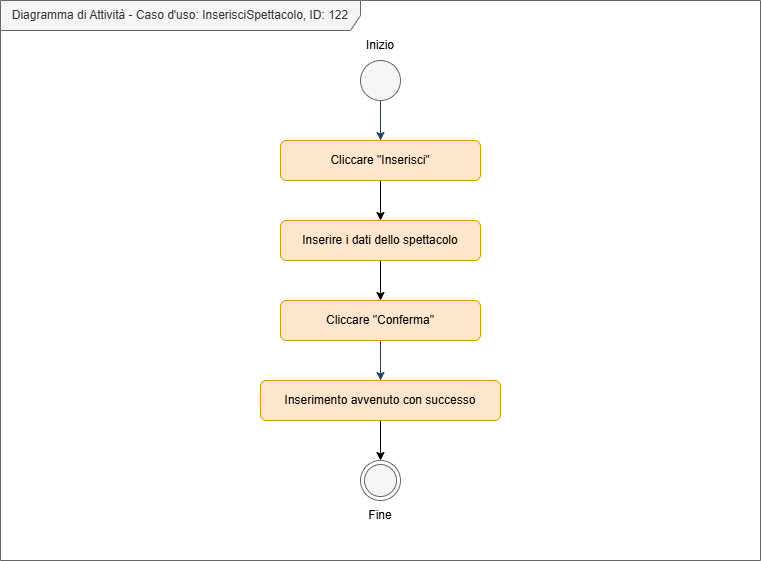

The diagram above was exported from draw.io. Its source (the exported page's mxGraphModel, read from the mxfile embedded in the PNG):
<mxGraphModel dx="1028" dy="548" grid="1" gridSize="10" guides="1" tooltips="1" connect="1" arrows="1" fold="1" page="1" pageScale="1" pageWidth="827" pageHeight="1169" math="0" shadow="0">
  <root>
    <mxCell id="0" />
    <mxCell id="1" parent="0" />
    <mxCell id="uyGaMaMDHK_rlWcGVJwS-1" value="Diagramma di Attività - Caso d'uso: InserisciSpettacolo, ID: 122" style="shape=umlFrame;whiteSpace=wrap;html=1;pointerEvents=0;recursiveResize=0;container=1;collapsible=0;width=360;fillColor=#f5f5f5;fontColor=#333333;strokeColor=#666666;height=30;" parent="1" vertex="1">
      <mxGeometry x="40" y="40" width="760" height="560" as="geometry" />
    </mxCell>
    <mxCell id="HEpk-8VblrsD9-aWog-O-7" style="edgeStyle=orthogonalEdgeStyle;rounded=0;orthogonalLoop=1;jettySize=auto;html=1;" edge="1" parent="uyGaMaMDHK_rlWcGVJwS-1" source="uyGaMaMDHK_rlWcGVJwS-3" target="HEpk-8VblrsD9-aWog-O-6">
      <mxGeometry relative="1" as="geometry" />
    </mxCell>
    <mxCell id="uyGaMaMDHK_rlWcGVJwS-3" value="Cliccare &quot;Inserisci&quot;" style="rounded=1;whiteSpace=wrap;html=1;strokeColor=#d79b00;fillColor=#ffe6cc;" parent="uyGaMaMDHK_rlWcGVJwS-1" vertex="1">
      <mxGeometry x="280" y="140" width="200" height="40" as="geometry" />
    </mxCell>
    <mxCell id="uyGaMaMDHK_rlWcGVJwS-4" value="&lt;font style=&quot;color: rgb(0, 0, 0);&quot;&gt;Inizio&lt;/font&gt;" style="text;html=1;align=center;verticalAlign=middle;whiteSpace=wrap;rounded=0;fontColor=#FFFFFF;" parent="uyGaMaMDHK_rlWcGVJwS-1" vertex="1">
      <mxGeometry x="350" y="30" width="60" height="30" as="geometry" />
    </mxCell>
    <mxCell id="uyGaMaMDHK_rlWcGVJwS-5" style="edgeStyle=orthogonalEdgeStyle;rounded=0;orthogonalLoop=1;jettySize=auto;html=1;strokeColor=#23445D;" parent="uyGaMaMDHK_rlWcGVJwS-1" target="uyGaMaMDHK_rlWcGVJwS-3" edge="1" source="uyGaMaMDHK_rlWcGVJwS-18">
      <mxGeometry relative="1" as="geometry">
        <mxPoint x="380" y="100" as="sourcePoint" />
      </mxGeometry>
    </mxCell>
    <mxCell id="uyGaMaMDHK_rlWcGVJwS-6" value="&lt;font style=&quot;color: rgb(0, 0, 0);&quot;&gt;Fine&lt;/font&gt;" style="text;html=1;align=center;verticalAlign=middle;whiteSpace=wrap;rounded=0;fontColor=#FFFFFF;" parent="uyGaMaMDHK_rlWcGVJwS-1" vertex="1">
      <mxGeometry x="350" y="500" width="60" height="30" as="geometry" />
    </mxCell>
    <mxCell id="uyGaMaMDHK_rlWcGVJwS-9" style="edgeStyle=orthogonalEdgeStyle;rounded=0;orthogonalLoop=1;jettySize=auto;html=1;entryX=0.5;entryY=0;entryDx=0;entryDy=0;strokeColor=#23445D;" parent="uyGaMaMDHK_rlWcGVJwS-1" edge="1" source="uyGaMaMDHK_rlWcGVJwS-16">
      <mxGeometry relative="1" as="geometry">
        <mxPoint x="380" y="340" as="sourcePoint" />
        <mxPoint x="380" y="380" as="targetPoint" />
      </mxGeometry>
    </mxCell>
    <mxCell id="uyGaMaMDHK_rlWcGVJwS-16" value="Cliccare &quot;Conferma&quot;" style="rounded=1;whiteSpace=wrap;html=1;strokeColor=#d79b00;fillColor=#ffe6cc;" parent="uyGaMaMDHK_rlWcGVJwS-1" vertex="1">
      <mxGeometry x="280" y="300" width="200" height="40" as="geometry" />
    </mxCell>
    <mxCell id="uyGaMaMDHK_rlWcGVJwS-17" value="" style="ellipse;html=1;shape=endState;fillColor=#f5f5f5;strokeColor=#666666;fontColor=#333333;" parent="uyGaMaMDHK_rlWcGVJwS-1" vertex="1">
      <mxGeometry x="360" y="460" width="40" height="40" as="geometry" />
    </mxCell>
    <mxCell id="uyGaMaMDHK_rlWcGVJwS-18" value="" style="ellipse;fillColor=#f5f5f5;html=1;strokeColor=#666666;fontColor=#333333;" parent="uyGaMaMDHK_rlWcGVJwS-1" vertex="1">
      <mxGeometry x="360" y="60" width="40" height="40" as="geometry" />
    </mxCell>
    <mxCell id="HEpk-8VblrsD9-aWog-O-5" style="edgeStyle=orthogonalEdgeStyle;rounded=0;orthogonalLoop=1;jettySize=auto;html=1;" edge="1" parent="uyGaMaMDHK_rlWcGVJwS-1" source="HEpk-8VblrsD9-aWog-O-4" target="uyGaMaMDHK_rlWcGVJwS-17">
      <mxGeometry relative="1" as="geometry" />
    </mxCell>
    <mxCell id="HEpk-8VblrsD9-aWog-O-4" value="Inserimento avvenuto con successo" style="rounded=1;whiteSpace=wrap;html=1;strokeColor=#d79b00;fillColor=#ffe6cc;" vertex="1" parent="uyGaMaMDHK_rlWcGVJwS-1">
      <mxGeometry x="260" y="380" width="240" height="40" as="geometry" />
    </mxCell>
    <mxCell id="HEpk-8VblrsD9-aWog-O-8" style="edgeStyle=orthogonalEdgeStyle;rounded=0;orthogonalLoop=1;jettySize=auto;html=1;" edge="1" parent="uyGaMaMDHK_rlWcGVJwS-1" source="HEpk-8VblrsD9-aWog-O-6" target="uyGaMaMDHK_rlWcGVJwS-16">
      <mxGeometry relative="1" as="geometry" />
    </mxCell>
    <mxCell id="HEpk-8VblrsD9-aWog-O-6" value="Inserire i dati dello spettacolo" style="rounded=1;whiteSpace=wrap;html=1;strokeColor=#d79b00;fillColor=#ffe6cc;" vertex="1" parent="uyGaMaMDHK_rlWcGVJwS-1">
      <mxGeometry x="280" y="220" width="200" height="40" as="geometry" />
    </mxCell>
  </root>
</mxGraphModel>